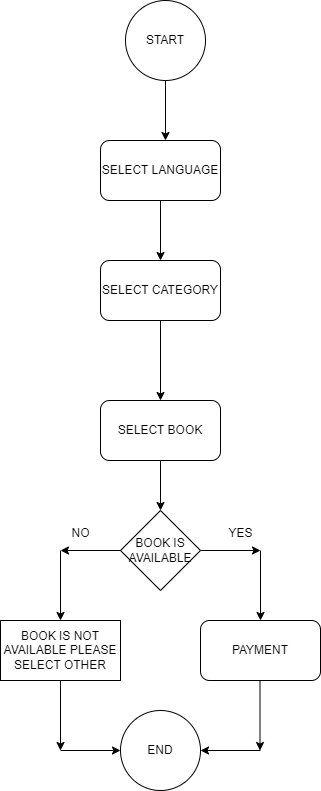

The diagram above was exported from draw.io. Its source (the exported page's mxGraphModel, read from the mxfile embedded in the PNG):
<mxGraphModel dx="1034" dy="500" grid="1" gridSize="10" guides="1" tooltips="1" connect="1" arrows="1" fold="1" page="1" pageScale="1" pageWidth="850" pageHeight="1100" math="0" shadow="0">
  <root>
    <mxCell id="0" />
    <mxCell id="1" parent="0" />
    <mxCell id="5a9oaSSRYK7hABnhbvxl-1" value="START" style="ellipse;whiteSpace=wrap;html=1;aspect=fixed;" parent="1" vertex="1">
      <mxGeometry x="385" y="130" width="80" height="80" as="geometry" />
    </mxCell>
    <mxCell id="5a9oaSSRYK7hABnhbvxl-2" value="SELECT LANGUAGE" style="rounded=1;whiteSpace=wrap;html=1;" parent="1" vertex="1">
      <mxGeometry x="360" y="270" width="120" height="60" as="geometry" />
    </mxCell>
    <mxCell id="5a9oaSSRYK7hABnhbvxl-3" value="" style="endArrow=classic;html=1;rounded=0;exitX=0.5;exitY=1;exitDx=0;exitDy=0;" parent="1" source="5a9oaSSRYK7hABnhbvxl-1" edge="1">
      <mxGeometry width="50" height="50" relative="1" as="geometry">
        <mxPoint x="380" y="390" as="sourcePoint" />
        <mxPoint x="425" y="270" as="targetPoint" />
      </mxGeometry>
    </mxCell>
    <mxCell id="5a9oaSSRYK7hABnhbvxl-4" value="" style="endArrow=classic;html=1;rounded=0;exitX=0.5;exitY=1;exitDx=0;exitDy=0;" parent="1" source="5a9oaSSRYK7hABnhbvxl-2" edge="1">
      <mxGeometry width="50" height="50" relative="1" as="geometry">
        <mxPoint x="380" y="390" as="sourcePoint" />
        <mxPoint x="420" y="390" as="targetPoint" />
      </mxGeometry>
    </mxCell>
    <mxCell id="5a9oaSSRYK7hABnhbvxl-5" value="SELECT CATEGORY" style="rounded=1;whiteSpace=wrap;html=1;" parent="1" vertex="1">
      <mxGeometry x="360" y="390" width="120" height="60" as="geometry" />
    </mxCell>
    <mxCell id="5a9oaSSRYK7hABnhbvxl-6" value="" style="endArrow=classic;html=1;rounded=0;exitX=0.5;exitY=1;exitDx=0;exitDy=0;" parent="1" source="5a9oaSSRYK7hABnhbvxl-5" edge="1">
      <mxGeometry width="50" height="50" relative="1" as="geometry">
        <mxPoint x="380" y="590" as="sourcePoint" />
        <mxPoint x="420" y="530" as="targetPoint" />
      </mxGeometry>
    </mxCell>
    <mxCell id="5a9oaSSRYK7hABnhbvxl-7" value="SELECT BOOK" style="rounded=1;whiteSpace=wrap;html=1;" parent="1" vertex="1">
      <mxGeometry x="360" y="530" width="120" height="60" as="geometry" />
    </mxCell>
    <mxCell id="5a9oaSSRYK7hABnhbvxl-8" value="BOOK IS AVAILABLE" style="rhombus;whiteSpace=wrap;html=1;" parent="1" vertex="1">
      <mxGeometry x="380" y="640" width="80" height="80" as="geometry" />
    </mxCell>
    <mxCell id="5a9oaSSRYK7hABnhbvxl-9" value="" style="endArrow=classic;html=1;rounded=0;entryX=0.5;entryY=0;entryDx=0;entryDy=0;exitX=0.5;exitY=1;exitDx=0;exitDy=0;" parent="1" source="5a9oaSSRYK7hABnhbvxl-7" target="5a9oaSSRYK7hABnhbvxl-8" edge="1">
      <mxGeometry width="50" height="50" relative="1" as="geometry">
        <mxPoint x="380" y="590" as="sourcePoint" />
        <mxPoint x="430" y="540" as="targetPoint" />
      </mxGeometry>
    </mxCell>
    <mxCell id="5a9oaSSRYK7hABnhbvxl-10" value="" style="endArrow=classic;html=1;rounded=0;exitX=1;exitY=0.5;exitDx=0;exitDy=0;" parent="1" source="5a9oaSSRYK7hABnhbvxl-8" edge="1">
      <mxGeometry width="50" height="50" relative="1" as="geometry">
        <mxPoint x="380" y="590" as="sourcePoint" />
        <mxPoint x="520" y="680" as="targetPoint" />
      </mxGeometry>
    </mxCell>
    <mxCell id="5a9oaSSRYK7hABnhbvxl-11" value="" style="endArrow=classic;html=1;rounded=0;exitX=0;exitY=0.5;exitDx=0;exitDy=0;" parent="1" source="5a9oaSSRYK7hABnhbvxl-8" edge="1">
      <mxGeometry width="50" height="50" relative="1" as="geometry">
        <mxPoint x="380" y="590" as="sourcePoint" />
        <mxPoint x="320" y="680" as="targetPoint" />
      </mxGeometry>
    </mxCell>
    <mxCell id="5a9oaSSRYK7hABnhbvxl-12" value="YES" style="text;html=1;align=center;verticalAlign=middle;resizable=0;points=[];autosize=1;strokeColor=none;fillColor=none;" parent="1" vertex="1">
      <mxGeometry x="475" y="648" width="50" height="30" as="geometry" />
    </mxCell>
    <mxCell id="5a9oaSSRYK7hABnhbvxl-13" value="NO" style="text;html=1;align=center;verticalAlign=middle;resizable=0;points=[];autosize=1;strokeColor=none;fillColor=none;" parent="1" vertex="1">
      <mxGeometry x="320" y="648" width="40" height="30" as="geometry" />
    </mxCell>
    <mxCell id="5a9oaSSRYK7hABnhbvxl-14" value="" style="endArrow=classic;html=1;rounded=0;exitX=0;exitY=1.067;exitDx=0;exitDy=0;exitPerimeter=0;" parent="1" source="5a9oaSSRYK7hABnhbvxl-13" edge="1">
      <mxGeometry width="50" height="50" relative="1" as="geometry">
        <mxPoint x="380" y="590" as="sourcePoint" />
        <mxPoint x="320" y="750" as="targetPoint" />
      </mxGeometry>
    </mxCell>
    <mxCell id="5a9oaSSRYK7hABnhbvxl-15" value="" style="endArrow=classic;html=1;rounded=0;exitX=0;exitY=1.067;exitDx=0;exitDy=0;exitPerimeter=0;" parent="1" edge="1">
      <mxGeometry width="50" height="50" relative="1" as="geometry">
        <mxPoint x="520" y="680" as="sourcePoint" />
        <mxPoint x="520" y="750" as="targetPoint" />
      </mxGeometry>
    </mxCell>
    <mxCell id="5a9oaSSRYK7hABnhbvxl-16" value="BOOK IS NOT AVAILABLE PLEASE SELECT OTHER" style="rounded=0;whiteSpace=wrap;html=1;" parent="1" vertex="1">
      <mxGeometry x="260" y="750" width="120" height="60" as="geometry" />
    </mxCell>
    <mxCell id="5a9oaSSRYK7hABnhbvxl-17" value="PAYMENT" style="rounded=1;whiteSpace=wrap;html=1;" parent="1" vertex="1">
      <mxGeometry x="460" y="750" width="120" height="60" as="geometry" />
    </mxCell>
    <mxCell id="5a9oaSSRYK7hABnhbvxl-19" value="" style="endArrow=classic;html=1;rounded=0;exitX=0.5;exitY=1;exitDx=0;exitDy=0;" parent="1" source="5a9oaSSRYK7hABnhbvxl-16" edge="1">
      <mxGeometry width="50" height="50" relative="1" as="geometry">
        <mxPoint x="380" y="690" as="sourcePoint" />
        <mxPoint x="320" y="880" as="targetPoint" />
      </mxGeometry>
    </mxCell>
    <mxCell id="5a9oaSSRYK7hABnhbvxl-20" value="" style="endArrow=classic;html=1;rounded=0;exitX=0.5;exitY=1;exitDx=0;exitDy=0;" parent="1" edge="1">
      <mxGeometry width="50" height="50" relative="1" as="geometry">
        <mxPoint x="519.5" y="810" as="sourcePoint" />
        <mxPoint x="519.5" y="880" as="targetPoint" />
      </mxGeometry>
    </mxCell>
    <mxCell id="5a9oaSSRYK7hABnhbvxl-24" value="" style="endArrow=classic;html=1;rounded=0;entryX=0;entryY=0.5;entryDx=0;entryDy=0;" parent="1" target="5a9oaSSRYK7hABnhbvxl-26" edge="1">
      <mxGeometry width="50" height="50" relative="1" as="geometry">
        <mxPoint x="320" y="880" as="sourcePoint" />
        <mxPoint x="360" y="880" as="targetPoint" />
      </mxGeometry>
    </mxCell>
    <mxCell id="5a9oaSSRYK7hABnhbvxl-25" value="" style="endArrow=classic;html=1;rounded=0;entryX=1;entryY=0.5;entryDx=0;entryDy=0;" parent="1" target="5a9oaSSRYK7hABnhbvxl-26" edge="1">
      <mxGeometry width="50" height="50" relative="1" as="geometry">
        <mxPoint x="520" y="880" as="sourcePoint" />
        <mxPoint x="480" y="880" as="targetPoint" />
      </mxGeometry>
    </mxCell>
    <mxCell id="5a9oaSSRYK7hABnhbvxl-26" value="END" style="ellipse;whiteSpace=wrap;html=1;aspect=fixed;" parent="1" vertex="1">
      <mxGeometry x="380" y="840" width="80" height="80" as="geometry" />
    </mxCell>
  </root>
</mxGraphModel>